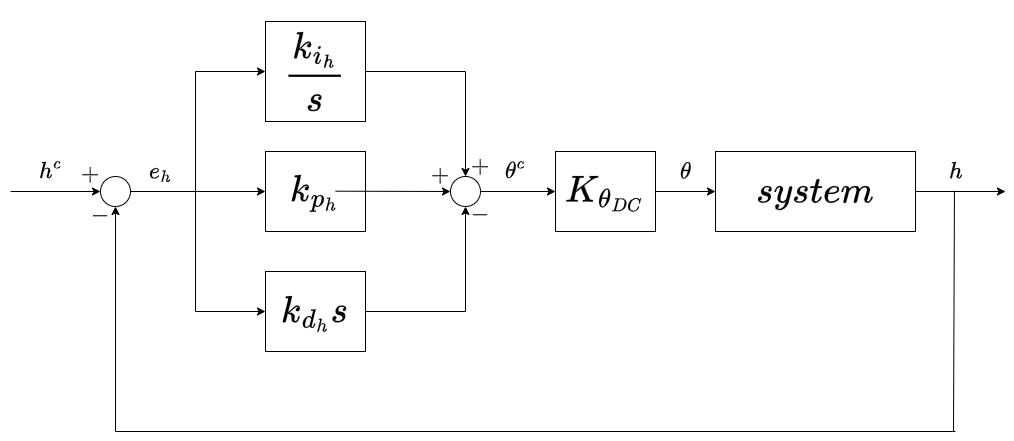

The diagram above was exported from draw.io. Its source (the exported page's mxGraphModel, read from the mxfile embedded in the PNG):
<mxGraphModel dx="1500" dy="763" grid="1" gridSize="10" guides="1" tooltips="1" connect="1" arrows="1" fold="1" page="1" pageScale="1" pageWidth="850" pageHeight="1100" math="1" shadow="0">
  <root>
    <mxCell id="0" />
    <mxCell id="1" parent="0" />
    <mxCell id="0FWVlXni3Xz6CbkggnqY-29" value="&lt;font style=&quot;font-size: 20px;&quot;&gt;$$+$$&lt;br&gt;&lt;/font&gt;" style="text;html=1;align=center;verticalAlign=middle;resizable=0;points=[];autosize=1;strokeColor=none;fillColor=none;" parent="1" vertex="1">
      <mxGeometry x="175" y="174" width="80" height="40" as="geometry" />
    </mxCell>
    <mxCell id="0FWVlXni3Xz6CbkggnqY-37" value="&lt;font style=&quot;font-size: 20px;&quot;&gt;$$e_h$$&lt;/font&gt;" style="text;html=1;align=center;verticalAlign=middle;resizable=0;points=[];autosize=1;strokeColor=none;fillColor=none;fontSize=20;" parent="1" vertex="1">
      <mxGeometry x="235" y="160" width="100" height="40" as="geometry" />
    </mxCell>
    <mxCell id="0FWVlXni3Xz6CbkggnqY-34" value="&lt;font style=&quot;font-size: 20px;&quot;&gt;$$h^c$$&lt;/font&gt;" style="text;html=1;align=center;verticalAlign=middle;resizable=0;points=[];autosize=1;strokeColor=none;fillColor=none;fontSize=20;" parent="1" vertex="1">
      <mxGeometry x="125" y="160" width="100" height="40" as="geometry" />
    </mxCell>
    <mxCell id="0FWVlXni3Xz6CbkggnqY-31" value="&lt;font style=&quot;font-size: 20px;&quot;&gt;$$+$$&lt;br&gt;&lt;/font&gt;" style="text;html=1;align=center;verticalAlign=middle;resizable=0;points=[];autosize=1;strokeColor=none;fillColor=none;" parent="1" vertex="1">
      <mxGeometry x="565" y="166" width="80" height="40" as="geometry" />
    </mxCell>
    <mxCell id="0FWVlXni3Xz6CbkggnqY-18" value="" style="endArrow=classic;html=1;rounded=0;entryX=0;entryY=0.5;entryDx=0;entryDy=0;exitX=1;exitY=0.5;exitDx=0;exitDy=0;" parent="1" target="0FWVlXni3Xz6CbkggnqY-1" edge="1">
      <mxGeometry width="50" height="50" relative="1" as="geometry">
        <mxPoint x="135" y="200" as="sourcePoint" />
        <mxPoint x="580" y="260" as="targetPoint" />
      </mxGeometry>
    </mxCell>
    <mxCell id="0FWVlXni3Xz6CbkggnqY-32" value="&lt;font style=&quot;font-size: 20px;&quot;&gt;$$+$$&lt;br&gt;&lt;/font&gt;" style="text;html=1;align=center;verticalAlign=middle;resizable=0;points=[];autosize=1;strokeColor=none;fillColor=none;" parent="1" vertex="1">
      <mxGeometry x="525" y="175" width="80" height="40" as="geometry" />
    </mxCell>
    <mxCell id="0FWVlXni3Xz6CbkggnqY-35" value="&lt;font style=&quot;font-size: 20px;&quot;&gt;$$h$$&lt;/font&gt;" style="text;html=1;align=center;verticalAlign=middle;resizable=0;points=[];autosize=1;strokeColor=none;fillColor=none;fontSize=20;" parent="1" vertex="1">
      <mxGeometry x="1040" y="160" width="80" height="40" as="geometry" />
    </mxCell>
    <mxCell id="0FWVlXni3Xz6CbkggnqY-38" value="&lt;font style=&quot;font-size: 20px;&quot;&gt;$$\theta^c$$&lt;/font&gt;" style="text;html=1;align=center;verticalAlign=middle;resizable=0;points=[];autosize=1;strokeColor=none;fillColor=none;fontSize=20;" parent="1" vertex="1">
      <mxGeometry x="570" y="160" width="140" height="40" as="geometry" />
    </mxCell>
    <mxCell id="0FWVlXni3Xz6CbkggnqY-33" value="&lt;font style=&quot;font-size: 20px;&quot;&gt;$$-$$&lt;br&gt;&lt;/font&gt;" style="text;html=1;align=center;verticalAlign=middle;resizable=0;points=[];autosize=1;strokeColor=none;fillColor=none;" parent="1" vertex="1">
      <mxGeometry x="570" y="214" width="70" height="40" as="geometry" />
    </mxCell>
    <mxCell id="0FWVlXni3Xz6CbkggnqY-1" value="" style="ellipse;whiteSpace=wrap;html=1;aspect=fixed;fillColor=none;" parent="1" vertex="1">
      <mxGeometry x="225" y="185" width="30" height="30" as="geometry" />
    </mxCell>
    <mxCell id="0FWVlXni3Xz6CbkggnqY-3" value="&lt;font style=&quot;font-size: 32px;&quot;&gt;$$k_{p_h}$$&lt;/font&gt;" style="rounded=0;whiteSpace=wrap;html=1;fillColor=none;" parent="1" vertex="1">
      <mxGeometry x="390" y="160" width="100" height="80" as="geometry" />
    </mxCell>
    <mxCell id="0FWVlXni3Xz6CbkggnqY-8" value="&lt;font style=&quot;font-size: 32px;&quot;&gt;$$\frac{k_{i_h}}{s}$$&lt;/font&gt;" style="rounded=0;whiteSpace=wrap;html=1;fillColor=none;" parent="1" vertex="1">
      <mxGeometry x="390" y="30" width="100" height="100" as="geometry" />
    </mxCell>
    <mxCell id="0FWVlXni3Xz6CbkggnqY-9" value="&lt;font style=&quot;font-size: 32px;&quot;&gt;$$k_{d_h}s$$&lt;/font&gt;" style="rounded=0;whiteSpace=wrap;html=1;fillColor=none;" parent="1" vertex="1">
      <mxGeometry x="390" y="280" width="100" height="80" as="geometry" />
    </mxCell>
    <mxCell id="0FWVlXni3Xz6CbkggnqY-10" value="" style="ellipse;whiteSpace=wrap;html=1;aspect=fixed;fillColor=none;" parent="1" vertex="1">
      <mxGeometry x="575" y="185" width="30" height="30" as="geometry" />
    </mxCell>
    <mxCell id="0FWVlXni3Xz6CbkggnqY-11" value="&lt;font style=&quot;font-size: 32px;&quot;&gt;$$system$$&lt;/font&gt;" style="rounded=0;whiteSpace=wrap;html=1;fillColor=none;" parent="1" vertex="1">
      <mxGeometry x="840" y="160" width="200" height="80" as="geometry" />
    </mxCell>
    <mxCell id="0FWVlXni3Xz6CbkggnqY-12" value="" style="endArrow=classic;html=1;rounded=0;exitX=1;exitY=0.5;exitDx=0;exitDy=0;entryX=0;entryY=0.5;entryDx=0;entryDy=0;" parent="1" source="0FWVlXni3Xz6CbkggnqY-1" target="0FWVlXni3Xz6CbkggnqY-3" edge="1">
      <mxGeometry width="50" height="50" relative="1" as="geometry">
        <mxPoint x="420" y="280" as="sourcePoint" />
        <mxPoint x="470" y="230" as="targetPoint" />
      </mxGeometry>
    </mxCell>
    <mxCell id="0FWVlXni3Xz6CbkggnqY-13" value="" style="endArrow=classic;html=1;rounded=0;exitX=1;exitY=0.5;exitDx=0;exitDy=0;entryX=0;entryY=0.5;entryDx=0;entryDy=0;" parent="1" target="0FWVlXni3Xz6CbkggnqY-10" edge="1">
      <mxGeometry width="50" height="50" relative="1" as="geometry">
        <mxPoint x="460" y="199.69" as="sourcePoint" />
        <mxPoint x="560" y="199.69" as="targetPoint" />
      </mxGeometry>
    </mxCell>
    <mxCell id="0FWVlXni3Xz6CbkggnqY-14" value="" style="endArrow=classic;html=1;rounded=0;exitX=1;exitY=0.5;exitDx=0;exitDy=0;entryX=0;entryY=0.5;entryDx=0;entryDy=0;" parent="1" source="0FWVlXni3Xz6CbkggnqY-10" target="wYAr7drwbb6ozaADizUs-1" edge="1">
      <mxGeometry width="50" height="50" relative="1" as="geometry">
        <mxPoint x="470" y="209.69" as="sourcePoint" />
        <mxPoint x="580" y="210" as="targetPoint" />
      </mxGeometry>
    </mxCell>
    <mxCell id="0FWVlXni3Xz6CbkggnqY-19" value="" style="endArrow=classic;html=1;rounded=0;exitX=1;exitY=0.5;exitDx=0;exitDy=0;entryX=0;entryY=0.5;entryDx=0;entryDy=0;" parent="1" source="0FWVlXni3Xz6CbkggnqY-11" edge="1">
      <mxGeometry width="50" height="50" relative="1" as="geometry">
        <mxPoint x="930" y="230" as="sourcePoint" />
        <mxPoint x="1130" y="200" as="targetPoint" />
      </mxGeometry>
    </mxCell>
    <mxCell id="0FWVlXni3Xz6CbkggnqY-20" value="" style="endArrow=none;html=1;rounded=0;entryX=0.487;entryY=0.982;entryDx=0;entryDy=0;entryPerimeter=0;" parent="1" target="0FWVlXni3Xz6CbkggnqY-35" edge="1">
      <mxGeometry width="50" height="50" relative="1" as="geometry">
        <mxPoint x="1078" y="440" as="sourcePoint" />
        <mxPoint x="950" y="200" as="targetPoint" />
      </mxGeometry>
    </mxCell>
    <mxCell id="0FWVlXni3Xz6CbkggnqY-21" value="" style="endArrow=none;html=1;rounded=0;" parent="1" edge="1">
      <mxGeometry width="50" height="50" relative="1" as="geometry">
        <mxPoint x="240" y="440" as="sourcePoint" />
        <mxPoint x="1080" y="440" as="targetPoint" />
      </mxGeometry>
    </mxCell>
    <mxCell id="0FWVlXni3Xz6CbkggnqY-22" value="" style="endArrow=classic;html=1;rounded=0;entryX=0.5;entryY=1;entryDx=0;entryDy=0;" parent="1" target="0FWVlXni3Xz6CbkggnqY-1" edge="1">
      <mxGeometry width="50" height="50" relative="1" as="geometry">
        <mxPoint x="240" y="440" as="sourcePoint" />
        <mxPoint x="580" y="260" as="targetPoint" />
      </mxGeometry>
    </mxCell>
    <mxCell id="0FWVlXni3Xz6CbkggnqY-25" value="" style="endArrow=none;html=1;rounded=0;exitX=1;exitY=0.5;exitDx=0;exitDy=0;" parent="1" source="0FWVlXni3Xz6CbkggnqY-9" edge="1">
      <mxGeometry width="50" height="50" relative="1" as="geometry">
        <mxPoint x="530" y="310" as="sourcePoint" />
        <mxPoint x="590" y="320" as="targetPoint" />
      </mxGeometry>
    </mxCell>
    <mxCell id="0FWVlXni3Xz6CbkggnqY-26" value="" style="endArrow=none;html=1;rounded=0;entryX=1;entryY=0.5;entryDx=0;entryDy=0;" parent="1" target="0FWVlXni3Xz6CbkggnqY-8" edge="1">
      <mxGeometry width="50" height="50" relative="1" as="geometry">
        <mxPoint x="590" y="80" as="sourcePoint" />
        <mxPoint x="580" y="260" as="targetPoint" />
      </mxGeometry>
    </mxCell>
    <mxCell id="0FWVlXni3Xz6CbkggnqY-27" value="" style="endArrow=classic;html=1;rounded=0;entryX=0.5;entryY=1;entryDx=0;entryDy=0;" parent="1" target="0FWVlXni3Xz6CbkggnqY-10" edge="1">
      <mxGeometry width="50" height="50" relative="1" as="geometry">
        <mxPoint x="590" y="320" as="sourcePoint" />
        <mxPoint x="580" y="260" as="targetPoint" />
      </mxGeometry>
    </mxCell>
    <mxCell id="0FWVlXni3Xz6CbkggnqY-28" value="" style="endArrow=classic;html=1;rounded=0;entryX=0.5;entryY=0;entryDx=0;entryDy=0;" parent="1" target="0FWVlXni3Xz6CbkggnqY-10" edge="1">
      <mxGeometry width="50" height="50" relative="1" as="geometry">
        <mxPoint x="590" y="80" as="sourcePoint" />
        <mxPoint x="580" y="260" as="targetPoint" />
      </mxGeometry>
    </mxCell>
    <mxCell id="0FWVlXni3Xz6CbkggnqY-30" value="&lt;font style=&quot;font-size: 20px;&quot;&gt;$$-$$&lt;br&gt;&lt;/font&gt;" style="text;html=1;align=center;verticalAlign=middle;resizable=0;points=[];autosize=1;strokeColor=none;fillColor=none;" parent="1" vertex="1">
      <mxGeometry x="190" y="215" width="70" height="40" as="geometry" />
    </mxCell>
    <mxCell id="wYAr7drwbb6ozaADizUs-1" value="&lt;font style=&quot;font-size: 32px;&quot;&gt;$$K_{\theta_{DC}}$$&lt;/font&gt;" style="rounded=0;whiteSpace=wrap;html=1;fillColor=none;" parent="1" vertex="1">
      <mxGeometry x="680" y="160" width="100" height="80" as="geometry" />
    </mxCell>
    <mxCell id="wYAr7drwbb6ozaADizUs-3" value="" style="endArrow=classic;html=1;rounded=0;exitX=1;exitY=0.5;exitDx=0;exitDy=0;entryX=0;entryY=0.5;entryDx=0;entryDy=0;" parent="1" source="wYAr7drwbb6ozaADizUs-1" target="0FWVlXni3Xz6CbkggnqY-11" edge="1">
      <mxGeometry width="50" height="50" relative="1" as="geometry">
        <mxPoint x="520" y="350" as="sourcePoint" />
        <mxPoint x="570" y="300" as="targetPoint" />
      </mxGeometry>
    </mxCell>
    <mxCell id="bEf67cy_Wx2N7-naQ4gV-2" value="&lt;font style=&quot;font-size: 20px;&quot;&gt;$$\theta$$&lt;/font&gt;" style="text;html=1;align=center;verticalAlign=middle;resizable=0;points=[];autosize=1;strokeColor=none;fillColor=none;fontSize=20;" vertex="1" parent="1">
      <mxGeometry x="750" y="160" width="120" height="40" as="geometry" />
    </mxCell>
    <mxCell id="bEf67cy_Wx2N7-naQ4gV-3" value="" style="endArrow=classic;html=1;rounded=0;entryX=0;entryY=0.5;entryDx=0;entryDy=0;" edge="1" parent="1" target="0FWVlXni3Xz6CbkggnqY-9">
      <mxGeometry width="50" height="50" relative="1" as="geometry">
        <mxPoint x="320" y="200" as="sourcePoint" />
        <mxPoint x="410" y="320" as="targetPoint" />
        <Array as="points">
          <mxPoint x="320" y="320" />
        </Array>
      </mxGeometry>
    </mxCell>
    <mxCell id="bEf67cy_Wx2N7-naQ4gV-7" value="" style="endArrow=classic;html=1;rounded=0;entryX=0;entryY=0.5;entryDx=0;entryDy=0;" edge="1" parent="1" target="0FWVlXni3Xz6CbkggnqY-8">
      <mxGeometry width="50" height="50" relative="1" as="geometry">
        <mxPoint x="320" y="200" as="sourcePoint" />
        <mxPoint x="570" y="150" as="targetPoint" />
        <Array as="points">
          <mxPoint x="320" y="80" />
        </Array>
      </mxGeometry>
    </mxCell>
  </root>
</mxGraphModel>